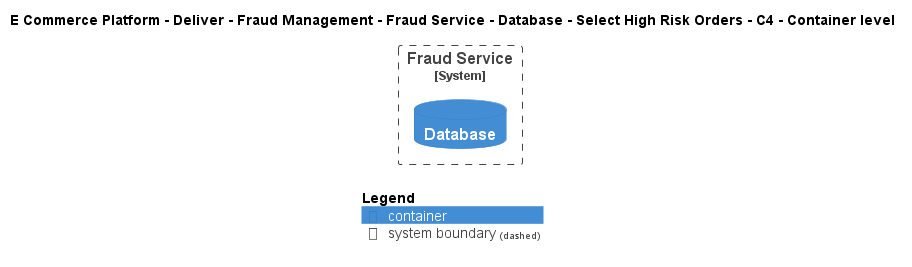

The diagram above was rendered by PlantUML. Its source (embedded in the PNG):
@startuml
!include ..\..\..\..\..\..\..\..\..\.c4s\C4_Container.puml

AddElementTag("c4interflow:lifecycle:new", $bgColor=green, $fontColor=#ffffff, $borderColor=green, $shadowing="False")
AddElementTag("c4interflow:lifecycle:changed", $bgColor=orange, $fontColor=#ffffff, $borderColor=orange, $shadowing="False")
AddElementTag("c4interflow:lifecycle:removed", $bgColor=red, $fontColor=#ffffff, $borderColor=red, $shadowing="False")

AddRelTag("c4interflow:lifecycle:new", $textColor=green, $lineColor=green)
AddRelTag("c4interflow:lifecycle:changed", $textColor=orange, $lineColor=orange)
AddRelTag("c4interflow:lifecycle:removed", $textColor=red, $lineColor=red)

SHOW_PERSON_PORTRAIT()
LAYOUT_TOP_DOWN()

skinparam linetype polyline

title E Commerce Platform - Deliver - Fraud Management - Fraud Service - Database - Select High Risk Orders - C4 - Container level


System_Boundary(ECommercePlatform.Deliver.FraudManagement.SoftwareSystems.FraudService, "Fraud Service") {
    ContainerDb(ECommercePlatform.Deliver.FraudManagement.SoftwareSystems.FraudService.Containers.Database, "Database", "", "")
}



SHOW_LEGEND()
@enduml